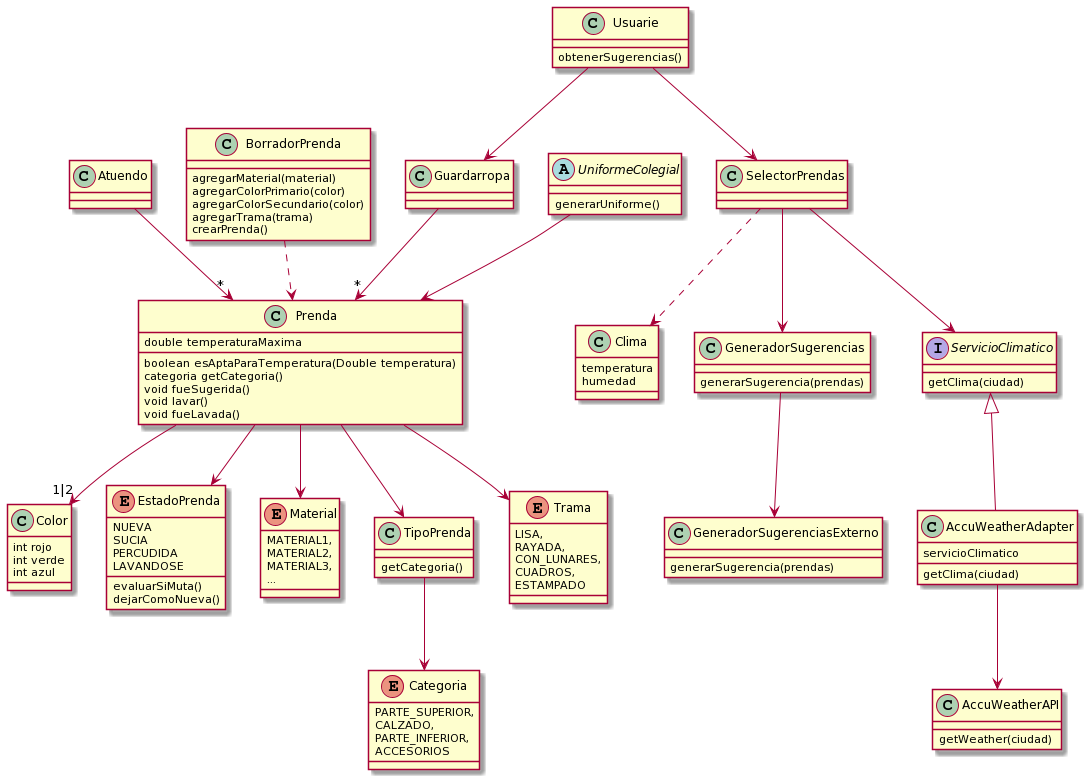

The diagram above was rendered by PlantUML. Its source (embedded in the PNG):
@startuml
class Prenda{
  double temperaturaMaxima

  boolean esAptaParaTemperatura(Double temperatura)
  categoria getCategoria()
  void fueSugerida()
  void lavar()
  void fueLavada()
}
class AccuWeatherAdapter{
  servicioClimatico
  getClima(ciudad)
}
class AccuWeatherAPI{
  getWeather(ciudad)
}
class Atuendo
class BorradorPrenda{
  agregarMaterial(material)
  agregarColorPrimario(color)
  agregarColorSecundario(color)
  agregarTrama(trama)
  crearPrenda()
}
enum Categoria{
  PARTE_SUPERIOR,
  CALZADO,
  PARTE_INFERIOR,
  ACCESORIOS
}
class Clima{
  temperatura
  humedad
}
class Color{
  int rojo
  int verde
  int azul
}
enum EstadoPrenda{
  NUEVA
  SUCIA
  PERCUDIDA
  LAVANDOSE

  evaluarSiMuta()
  dejarComoNueva()
}
class GeneradorSugerencias{
  generarSugerencia(prendas)
  
}
class GeneradorSugerenciasExterno{
  generarSugerencia(prendas)
}
class Guardarropa
enum Material{
  MATERIAL1,
  MATERIAL2,
  MATERIAL3,
  ...
}
class SelectorPrendas
interface ServicioClimatico{
  getClima(ciudad)
}
class TipoPrenda{
  getCategoria()
}
enum Trama{
  LISA,
  RAYADA,
  CON_LUNARES,
  CUADROS,
  ESTAMPADO
}
abstract UniformeColegial{
  generarUniforme()
}
class Usuarie{
  obtenerSugerencias()
}

Prenda --> TipoPrenda
Prenda --> Material
Prenda --> Trama
Prenda -->"1|2" Color
Prenda --> EstadoPrenda
TipoPrenda --> Categoria
Atuendo -->"*" Prenda
BorradorPrenda ..> Prenda
AccuWeatherAdapter --> AccuWeatherAPI
ServicioClimatico <|-- AccuWeatherAdapter
Guardarropa -->"*" Prenda
Usuarie --> Guardarropa
Usuarie --> SelectorPrendas
SelectorPrendas --> ServicioClimatico
SelectorPrendas --> GeneradorSugerencias
GeneradorSugerencias --> GeneradorSugerenciasExterno
SelectorPrendas ..> Clima
UniformeColegial --> Prenda
@enduml